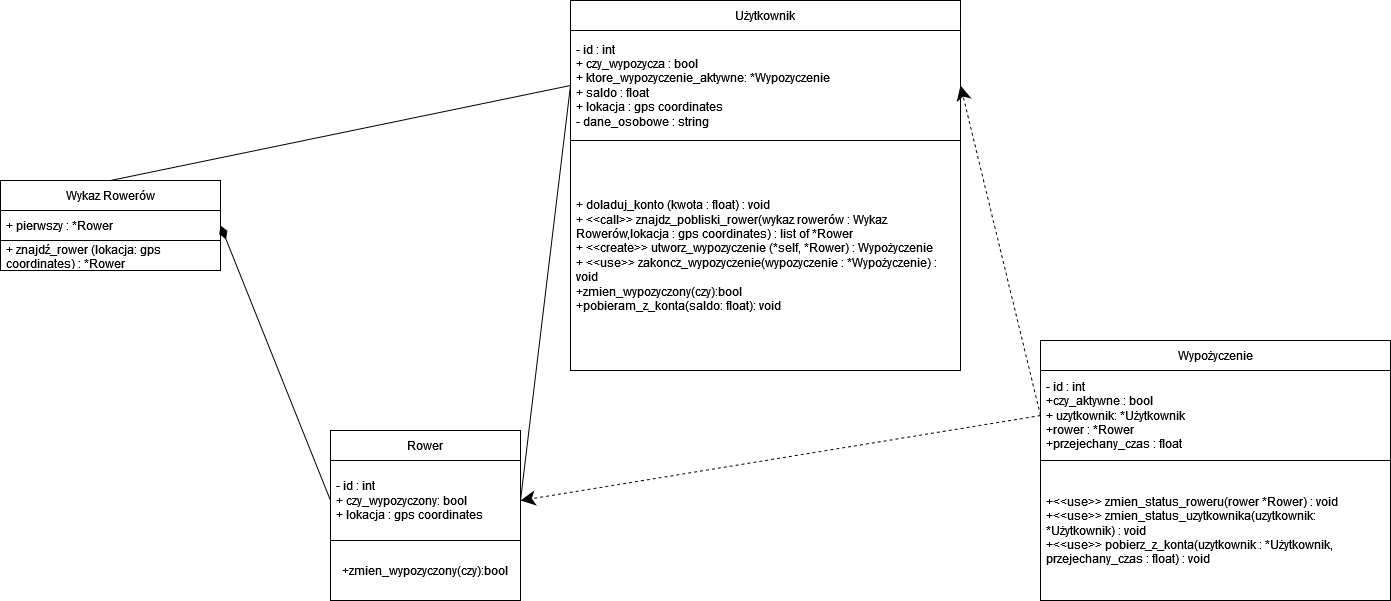

The diagram above was exported from draw.io. Its source (the exported page's mxGraphModel, read from the mxfile embedded in the PNG):
<mxGraphModel dx="2062" dy="676" grid="1" gridSize="10" guides="1" tooltips="1" connect="1" arrows="1" fold="1" page="1" pageScale="1" pageWidth="827" pageHeight="1169" math="0" shadow="0">
  <root>
    <mxCell id="0" />
    <mxCell id="1" parent="0" />
    <mxCell id="7EhgKqNySJQiXrnXWurI-1" value="Użytkownik" style="swimlane;fontStyle=0;childLayout=stackLayout;horizontal=1;startSize=30;horizontalStack=0;resizeParent=1;resizeParentMax=0;resizeLast=0;collapsible=1;marginBottom=0;whiteSpace=wrap;html=1;" parent="1" vertex="1">
      <mxGeometry x="390" y="10" width="390" height="370" as="geometry" />
    </mxCell>
    <mxCell id="7EhgKqNySJQiXrnXWurI-2" value="&lt;div&gt;- id : int&lt;/div&gt;&lt;div&gt;+ czy_wypozycza : bool&lt;/div&gt;&lt;div&gt;+ ktore_wypozyczenie_aktywne: *Wypozyczenie&lt;br&gt;&lt;/div&gt;&lt;div&gt;+ saldo : float&lt;/div&gt;&lt;div&gt;+ lokacja : gps coordinates&lt;/div&gt;&lt;div&gt;- dane_osobowe : string&lt;br&gt;&lt;/div&gt;" style="text;strokeColor=none;fillColor=none;align=left;verticalAlign=middle;spacingLeft=4;spacingRight=4;overflow=hidden;points=[[0,0.5],[1,0.5]];portConstraint=eastwest;rotatable=0;whiteSpace=wrap;html=1;" parent="7EhgKqNySJQiXrnXWurI-1" vertex="1">
      <mxGeometry y="30" width="390" height="110" as="geometry" />
    </mxCell>
    <mxCell id="7EhgKqNySJQiXrnXWurI-3" value="&lt;div&gt;+ doladuj_konto (kwota : float) : void&lt;br&gt;+ &amp;lt;&amp;lt;call&amp;gt;&amp;gt; znajdz_pobliski_rower(wykaz rowerów : Wykaz Rowerów,lokacja : gps coordinates) : list of *Rower&lt;br&gt;+ &amp;lt;&amp;lt;create&amp;gt;&amp;gt; utworz_wypozyczenie (*self, *Rower) : Wypożyczenie&lt;br&gt;+ &amp;lt;&amp;lt;use&amp;gt;&amp;gt; zakoncz_wypozyczenie(wypozyczenie : *Wypożyczenie) : void&lt;/div&gt;&lt;div&gt;+zmien_wypozyczony(czy):bool&lt;/div&gt;&lt;div&gt;+pobieram_z_konta(saldo: float): void&lt;br&gt;&lt;/div&gt;" style="text;strokeColor=default;fillColor=none;align=left;verticalAlign=middle;spacingLeft=4;spacingRight=4;overflow=hidden;points=[[0,0.5],[1,0.5]];portConstraint=eastwest;rotatable=0;whiteSpace=wrap;html=1;" parent="7EhgKqNySJQiXrnXWurI-1" vertex="1">
      <mxGeometry y="140" width="390" height="230" as="geometry" />
    </mxCell>
    <mxCell id="7EhgKqNySJQiXrnXWurI-5" value="Rower" style="swimlane;fontStyle=0;childLayout=stackLayout;horizontal=1;startSize=30;horizontalStack=0;resizeParent=1;resizeParentMax=0;resizeLast=0;collapsible=1;marginBottom=0;whiteSpace=wrap;html=1;" parent="1" vertex="1">
      <mxGeometry x="150" y="440" width="190" height="110" as="geometry" />
    </mxCell>
    <mxCell id="7EhgKqNySJQiXrnXWurI-6" value="- id : int&lt;br&gt;+ czy_wypozyczony: bool&lt;br&gt;+ lokacja : gps coordinates" style="text;strokeColor=none;fillColor=none;align=left;verticalAlign=middle;spacingLeft=4;spacingRight=4;overflow=hidden;points=[[0,0.5],[1,0.5]];portConstraint=eastwest;rotatable=0;whiteSpace=wrap;html=1;" parent="7EhgKqNySJQiXrnXWurI-5" vertex="1">
      <mxGeometry y="30" width="190" height="80" as="geometry" />
    </mxCell>
    <mxCell id="7EhgKqNySJQiXrnXWurI-7" value="Item 2" style="text;strokeColor=default;fillColor=none;align=left;verticalAlign=middle;spacingLeft=4;spacingRight=4;overflow=hidden;points=[[0,0.5],[1,0.5]];portConstraint=eastwest;rotatable=0;whiteSpace=wrap;html=1;" parent="7EhgKqNySJQiXrnXWurI-5" vertex="1">
      <mxGeometry y="110" width="190" as="geometry" />
    </mxCell>
    <mxCell id="7EhgKqNySJQiXrnXWurI-9" value="Wypożyczenie" style="swimlane;fontStyle=0;childLayout=stackLayout;horizontal=1;startSize=30;horizontalStack=0;resizeParent=1;resizeParentMax=0;resizeLast=0;collapsible=1;marginBottom=0;whiteSpace=wrap;html=1;" parent="1" vertex="1">
      <mxGeometry x="860" y="350" width="350" height="260" as="geometry" />
    </mxCell>
    <mxCell id="7EhgKqNySJQiXrnXWurI-10" value="- id : int&lt;br&gt;+czy_aktywne : bool&lt;br&gt;+ uzytkownik: *Użytkownik&lt;br&gt;+rower : *Rower&lt;br&gt;+przejechany_czas : float" style="text;strokeColor=none;fillColor=none;align=left;verticalAlign=middle;spacingLeft=4;spacingRight=4;overflow=hidden;points=[[0,0.5],[1,0.5]];portConstraint=eastwest;rotatable=0;whiteSpace=wrap;html=1;" parent="7EhgKqNySJQiXrnXWurI-9" vertex="1">
      <mxGeometry y="30" width="350" height="90" as="geometry" />
    </mxCell>
    <mxCell id="7EhgKqNySJQiXrnXWurI-11" value="+&amp;lt;&amp;lt;use&amp;gt;&amp;gt; zmien_status_roweru(rower *Rower) : void&lt;br&gt;+&amp;lt;&amp;lt;use&amp;gt;&amp;gt; zmien_status_uzytkownika(uzytkownik: *Użytkownik) : void&lt;div&gt;+&amp;lt;&amp;lt;use&amp;gt;&amp;gt; pobierz_z_konta(uzytkownik : *Użytkownik, przejechany_czas : float) : void&lt;br&gt;&lt;/div&gt;" style="text;strokeColor=default;fillColor=none;align=left;verticalAlign=middle;spacingLeft=4;spacingRight=4;overflow=hidden;points=[[0,0.5],[1,0.5]];portConstraint=eastwest;rotatable=0;whiteSpace=wrap;html=1;" parent="7EhgKqNySJQiXrnXWurI-9" vertex="1">
      <mxGeometry y="120" width="350" height="140" as="geometry" />
    </mxCell>
    <mxCell id="7EhgKqNySJQiXrnXWurI-13" value="Wykaz Rowerów" style="swimlane;fontStyle=0;childLayout=stackLayout;horizontal=1;startSize=30;horizontalStack=0;resizeParent=1;resizeParentMax=0;resizeLast=0;collapsible=1;marginBottom=0;whiteSpace=wrap;html=1;" parent="1" vertex="1">
      <mxGeometry x="-180" y="190" width="220" height="90" as="geometry" />
    </mxCell>
    <mxCell id="7EhgKqNySJQiXrnXWurI-14" value="+ pierwszy : *Rower" style="text;strokeColor=none;fillColor=none;align=left;verticalAlign=middle;spacingLeft=4;spacingRight=4;overflow=hidden;points=[[0,0.5],[1,0.5]];portConstraint=eastwest;rotatable=0;whiteSpace=wrap;html=1;" parent="7EhgKqNySJQiXrnXWurI-13" vertex="1">
      <mxGeometry y="30" width="220" height="30" as="geometry" />
    </mxCell>
    <mxCell id="7EhgKqNySJQiXrnXWurI-15" value="+ znajdź_rower (lokacja: gps coordinates) : *Rower" style="text;strokeColor=default;fillColor=none;align=left;verticalAlign=middle;spacingLeft=4;spacingRight=4;overflow=hidden;points=[[0,0.5],[1,0.5]];portConstraint=eastwest;rotatable=0;whiteSpace=wrap;html=1;" parent="7EhgKqNySJQiXrnXWurI-13" vertex="1">
      <mxGeometry y="60" width="220" height="30" as="geometry" />
    </mxCell>
    <mxCell id="7EhgKqNySJQiXrnXWurI-17" style="rounded=0;orthogonalLoop=1;jettySize=auto;html=1;exitX=0;exitY=0.5;exitDx=0;exitDy=0;entryX=1;entryY=0.5;entryDx=0;entryDy=0;endArrow=diamondThin;endFill=1;strokeWidth=1;endSize=12;" parent="1" source="7EhgKqNySJQiXrnXWurI-6" target="7EhgKqNySJQiXrnXWurI-14" edge="1">
      <mxGeometry relative="1" as="geometry" />
    </mxCell>
    <mxCell id="7EhgKqNySJQiXrnXWurI-20" value="" style="endArrow=none;html=1;rounded=0;exitX=1;exitY=0.5;exitDx=0;exitDy=0;entryX=0;entryY=0.5;entryDx=0;entryDy=0;" parent="1" source="7EhgKqNySJQiXrnXWurI-6" target="7EhgKqNySJQiXrnXWurI-2" edge="1">
      <mxGeometry width="50" height="50" relative="1" as="geometry">
        <mxPoint x="390" y="300" as="sourcePoint" />
        <mxPoint x="440" y="250" as="targetPoint" />
      </mxGeometry>
    </mxCell>
    <mxCell id="7EhgKqNySJQiXrnXWurI-21" value="" style="endArrow=none;html=1;rounded=0;exitX=0.5;exitY=0;exitDx=0;exitDy=0;entryX=0;entryY=0.5;entryDx=0;entryDy=0;" parent="1" source="7EhgKqNySJQiXrnXWurI-13" target="7EhgKqNySJQiXrnXWurI-2" edge="1">
      <mxGeometry width="50" height="50" relative="1" as="geometry">
        <mxPoint x="390" y="340" as="sourcePoint" />
        <mxPoint x="440" y="290" as="targetPoint" />
      </mxGeometry>
    </mxCell>
    <mxCell id="7EhgKqNySJQiXrnXWurI-22" value="" style="endArrow=classic;dashed=1;html=1;rounded=0;endFill=1;exitX=0;exitY=0.5;exitDx=0;exitDy=0;entryX=1;entryY=0.5;entryDx=0;entryDy=0;endSize=12;" parent="1" source="7EhgKqNySJQiXrnXWurI-10" target="7EhgKqNySJQiXrnXWurI-2" edge="1">
      <mxGeometry width="50" height="50" relative="1" as="geometry">
        <mxPoint x="390" y="340" as="sourcePoint" />
        <mxPoint x="440" y="290" as="targetPoint" />
      </mxGeometry>
    </mxCell>
    <mxCell id="7EhgKqNySJQiXrnXWurI-23" value="" style="endArrow=classic;dashed=1;html=1;rounded=0;endFill=1;exitX=0;exitY=0.5;exitDx=0;exitDy=0;entryX=1;entryY=0.5;entryDx=0;entryDy=0;endSize=12;" parent="1" source="7EhgKqNySJQiXrnXWurI-10" target="7EhgKqNySJQiXrnXWurI-6" edge="1">
      <mxGeometry width="50" height="50" relative="1" as="geometry">
        <mxPoint x="710" y="425" as="sourcePoint" />
        <mxPoint x="660" y="105" as="targetPoint" />
      </mxGeometry>
    </mxCell>
    <mxCell id="FexgOb4OCjAaXNhbocFR-1" value="+zmien_wypozyczony(czy):bool" style="rounded=0;whiteSpace=wrap;html=1;" vertex="1" parent="1">
      <mxGeometry x="150" y="550" width="190" height="60" as="geometry" />
    </mxCell>
  </root>
</mxGraphModel>